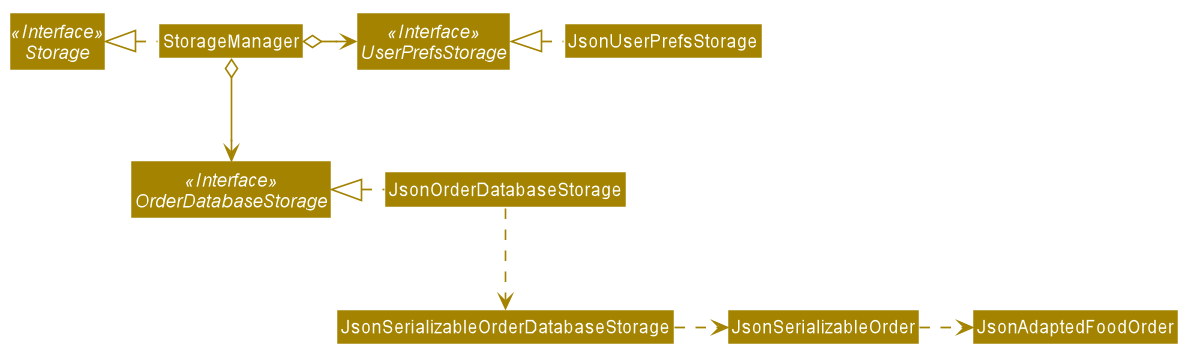

The diagram above was rendered by PlantUML. Its source (embedded in the PNG):
@startuml








skinparam BackgroundColor #FFFFFFF

skinparam Shadowing false

skinparam Class {
    FontColor #FFFFFF
    BorderThickness 1
    BorderColor #FFFFFF
    StereotypeFontColor #FFFFFF
    FontName Arial
}

skinparam Actor {
    BorderColor #000000
    Color #000000
    FontName Arial
}

skinparam Sequence {
    MessageAlign center
    BoxFontSize 15
    BoxPadding 0
    BoxFontColor #FFFFFF
    FontName Arial
}

skinparam Participant {
    FontColor #FFFFFFF
    Padding 20
}

skinparam MinClassWidth 50
skinparam ParticipantPadding 10
skinparam Shadowing false
skinparam DefaultTextAlignment center
skinparam packageStyle Rectangle

hide footbox
hide members
hide circle
skinparam arrowThickness 1.1
skinparam arrowColor #A38300
skinparam classBackgroundColor #A38300

Interface Storage <<Interface>>
Interface UserPrefsStorage <<Interface>>
Interface OrderDatabaseStorage <<Interface>>

Class StorageManager
Class JsonUserPrefsStorage
Class JsonOrderDatabaseStorage

StorageManager .left.|> Storage
StorageManager o-right-> UserPrefsStorage
StorageManager o--> OrderDatabaseStorage

JsonUserPrefsStorage .left.|> UserPrefsStorage
JsonOrderDatabaseStorage .left.|> OrderDatabaseStorage
JsonOrderDatabaseStorage .down.> JsonSerializableOrderDatabaseStorage
JsonSerializableOrderDatabaseStorage .right.> JsonSerializableOrder
JsonSerializableOrder .right.> JsonAdaptedFoodOrder
@enduml